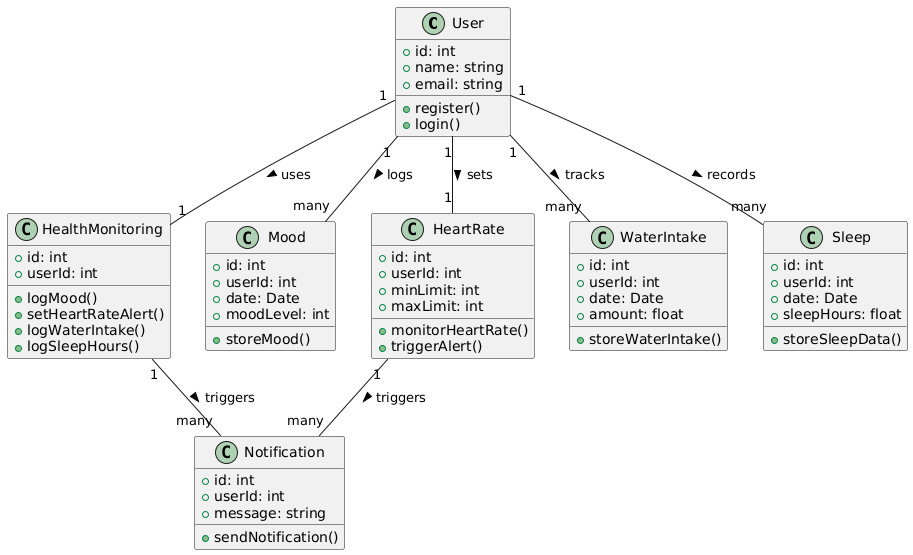

The diagram above was rendered by PlantUML. Its source (embedded in the PNG):
@startuml
class User {
  +id: int
  +name: string
  +email: string
  +register()
  +login()
}

class HealthMonitoring {
  +id: int
  +userId: int
  +logMood()
  +setHeartRateAlert()
  +logWaterIntake()
  +logSleepHours()
}

class Mood {
  +id: int
  +userId: int
  +date: Date
  +moodLevel: int
  +storeMood()
}

class HeartRate {
  +id: int
  +userId: int
  +minLimit: int
  +maxLimit: int
  +monitorHeartRate()
  +triggerAlert()
}

class WaterIntake {
  +id: int
  +userId: int
  +date: Date
  +amount: float
  +storeWaterIntake()
}

class Sleep {
  +id: int
  +userId: int
  +date: Date
  +sleepHours: float
  +storeSleepData()
}

class Notification {
  +id: int
  +userId: int
  +message: string
  +sendNotification()
}

User "1" -- "1" HealthMonitoring : uses >
User "1" -- "many" Mood : logs >
User "1" -- "1" HeartRate : sets >
User "1" -- "many" WaterIntake : tracks >
User "1" -- "many" Sleep : records >
HealthMonitoring "1" -- "many" Notification : triggers >
HeartRate "1" -- "many" Notification : triggers >
@enduml